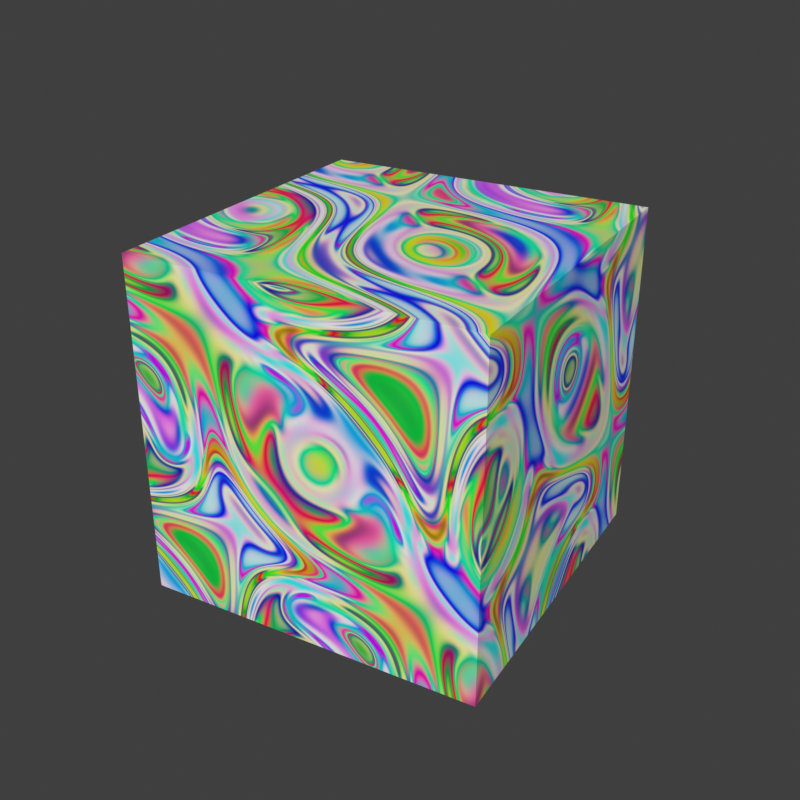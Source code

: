 # Source: template_creature_32px.blend  (saved by Blender 2.83.19; exported with 4.5.12 LTS)
import bpy
from mathutils import Matrix  # noqa: F401  (used for matrix-valued properties, if any)

bpy.ops.wm.read_factory_settings(use_empty=True)
scene = bpy.context.scene
scene.name = 'Scene'

# ---- collections
col_accessories = bpy.data.collections.new('accessories'); scene.collection.children.link(col_accessories)
col_model = bpy.data.collections.new('model'); scene.collection.children.link(col_model)

# ---- materials (node trees are filled in below, after node groups)
mat_demo_material = bpy.data.materials.new('demo material')
mat_demo_material.use_transparent_shadow = False

# ---- material node trees
mat_demo_material.use_nodes = True; mat_demo_material.node_tree.nodes.clear()
_N = mat_demo_material.node_tree.nodes; _L = mat_demo_material.node_tree.links
n0 = _N.new('ShaderNodeBsdfPrincipled'); n0.name = 'Principled BSDF'; n0.location = (-40, 380)
n0.distribution = 'GGX'
n0.subsurface_method = 'BURLEY'
n0.inputs[3].default_value = 1.45
n0.inputs[27].default_value = (0.0, 0.0, 0.0, 1.0)
n0.inputs[28].default_value = 1.0
n1 = _N.new('ShaderNodeTexMagic'); n1.name = 'Magic Texture'; n1.location = (-200, 300)
n1.turbulence_depth = 7
n1.inputs[1].default_value = 1.0
n1.inputs[2].default_value = 2.0
n2 = _N.new('ShaderNodeOutputMaterial'); n2.name = 'Material Output'; n2.location = (220, 380)
_L.new(n0.outputs[0], n2.inputs[0])
_L.new(n1.outputs[0], n0.inputs[0])
n2.is_active_output = True

# ---- world
world_world = bpy.data.worlds.new('World'); scene.world = world_world
world_world.use_sun_shadow = False
world_world.sun_shadow_jitter_overblur = 0.0

# ---- meshes
me_cube = bpy.data.meshes.new('Cube')
me_cube.from_pydata([(-0.5, -0.5, -0.5), (-0.5, -0.5, 0.5), (-0.5, 0.5, -0.5), (-0.5, 0.5, 0.5), (0.5, -0.5, -0.5), (0.5, -0.5, 0.5), (0.5, 0.5, -0.5), (0.5, 0.5, 0.5)], [], [(0, 1, 3, 2), (2, 3, 7, 6), (6, 7, 5, 4), (4, 5, 1, 0), (2, 6, 4, 0), (7, 3, 1, 5)])
_uv = me_cube.uv_layers.new(name='UVMap')
_uv.uv.foreach_set('vector', [0.375, 0.0, 0.625, 0.0, 0.625, 0.25, 0.375, 0.25, 0.375, 0.25, 0.625, 0.25, 0.625, 0.5, 0.375, 0.5, 0.375, 0.5, 0.625, 0.5, 0.625, 0.75, 0.375, 0.75, 0.375, 0.75, 0.625, 0.75, 0.625, 1.0, 0.375, 1.0, 0.125, 0.5, 0.375, 0.5, 0.375, 0.75, 0.125, 0.75, 0.625, 0.5, 0.875, 0.5, 0.875, 0.75, 0.625, 0.75])
me_cube.materials.append(mat_demo_material)
me_cube.use_remesh_fix_poles = True
me_cube.use_remesh_preserve_attributes = False
me_cube.use_mirror_vertex_groups = False
me_cube.update()

# ---- objects
ob_sun = bpy.data.objects.new('Sun', None)
ob_camera_front_creature = bpy.data.objects.new('camera_front_creature', None)
ob_1m_cube = bpy.data.objects.new('1m cube', me_cube)

# ---- transforms, parenting, visibility, modifiers, constraints
ob_sun.location = (0.0, 0.0, 0.0)
ob_camera_front_creature.location = (0.0, 0.0, 0.0)
ob_1m_cube.location = (0.0, 0.0, 0.5)
ob_1m_cube.rotation_euler = (0.0, -0.0, 0.1745)
ob_1m_cube.color = (0.08001, 0.08001, 0.08001, 1.0)
ob_1m_cube.lineart.crease_threshold = 0.0

# ---- collection membership
col_accessories.objects.link(ob_sun)
col_accessories.objects.link(ob_camera_front_creature)
col_model.objects.link(ob_1m_cube)

# ---- scene / render settings (as saved in the file)
scene.camera = ob_camera_front_creature
scene.frame_start = 1; scene.frame_end = 1; scene.frame_set(1)
scene.render.engine = 'BLENDER_EEVEE_NEXT'
scene.render.resolution_x = 32
scene.render.resolution_y = 32
scene.render.filter_size = 0.1
scene.render.film_transparent = True
scene.cycles.use_denoising = False
scene.cycles.samples = 128
scene.cycles.sampling_pattern = 'TABULATED_SOBOL'
scene.cycles.use_adaptive_sampling = False
scene.cycles.use_light_tree = False
scene.view_settings.view_transform = 'Standard'
bpy.context.view_layer.update()

# ---- added for rendering (the .blend has no active camera and no usable light): camera, sun
cam_auto = bpy.data.cameras.new('AutoCamera')
cam_auto.lens = 50.0
cam_auto.sensor_width = 36.0
cam_auto.clip_end = 1000.0
ob_auto_camera = bpy.data.objects.new('AutoCamera', cam_auto)
scene.collection.objects.link(ob_auto_camera)
ob_auto_camera.location = (1.77586, -2.13104, 1.92069)
ob_auto_camera.rotation_euler = (1.09748, -7.21219e-08, 0.694738)
scene.camera = ob_auto_camera
light_auto_sun = bpy.data.lights.new('AutoSun', 'SUN')
light_auto_sun.energy = 3.0
light_auto_sun.angle = 0.0523599
ob_auto_sun = bpy.data.objects.new('AutoSun', light_auto_sun)
scene.collection.objects.link(ob_auto_sun)
ob_auto_sun.rotation_euler = (0.872665, 0.174533, 0.523599)
bpy.context.view_layer.update()
